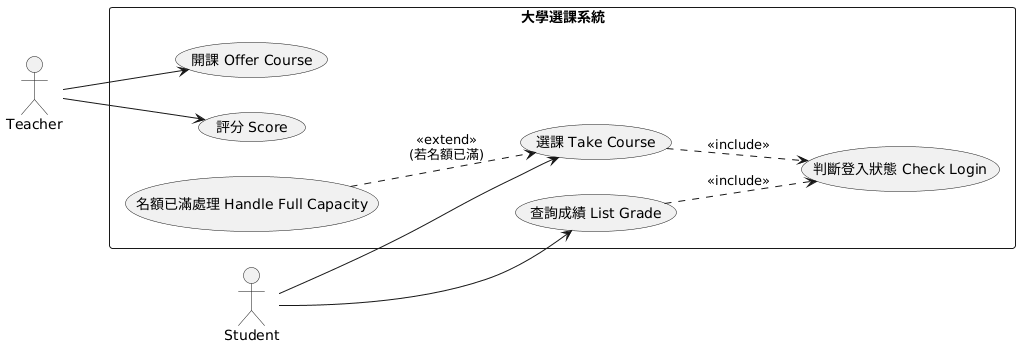

The diagram above was rendered by PlantUML. Its source (embedded in the PNG):
@startuml
left to right direction
skinparam packageStyle rectangle

actor "Teacher" as T
actor "Student" as S

rectangle 大學選課系統 {
    usecase "開課 Offer Course" as UC1
    usecase "選課 Take Course" as UC2
    usecase "評分 Score" as UC3
    usecase "查詢成績 List Grade" as UC4
    usecase "判斷登入狀態 Check Login" as UC5
    usecase "名額已滿處理 Handle Full Capacity" as UC6
}

T --> UC1
T --> UC3
S --> UC2
S --> UC4

UC2 ..> UC5 : <<include>>
UC4 ..> UC5 : <<include>>
UC6 ..> UC2 : <<extend>>\n(若名額已滿)

@enduml